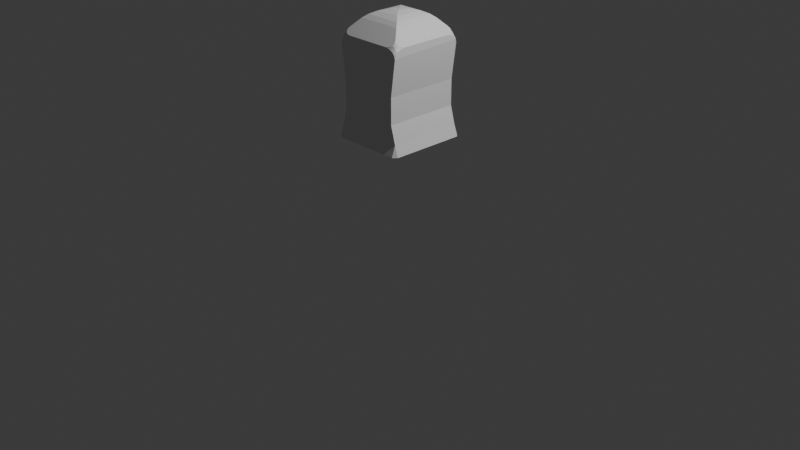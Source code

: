 # Source: ghostThree.blend  (saved by Blender 5.2.45; exported with 4.5.12 LTS)
import bpy
from mathutils import Matrix  # noqa: F401  (used for matrix-valued properties, if any)

bpy.ops.wm.read_factory_settings(use_empty=True)
scene = bpy.context.scene
scene.name = 'Scene'

# ---- collections
col_collection = bpy.data.collections.new('Collection'); scene.collection.children.link(col_collection)

# ---- materials (node trees are filled in below, after node groups)
mat_material = bpy.data.materials.new('Material')
mat_material.alpha_threshold = 0.0
mat_material.use_backface_culling_lightprobe_volume = False
mat_material.roughness = 0.5
mat_material.line_color = (0.0, 0.0, 0.0, 1.0)

# ---- material node trees
mat_material.use_nodes = True; mat_material.node_tree.nodes.clear()
_N = mat_material.node_tree.nodes; _L = mat_material.node_tree.links
n0 = _N.new('ShaderNodeOutputMaterial'); n0.name = 'Material Output'; n0.location = (200, 100)
n1 = _N.new('ShaderNodeBsdfPrincipled'); n1.name = 'Principled BSDF'; n1.location = (-200, 100)
n1.inputs[10].default_value = 0.005
_L.new(n1.outputs[0], n0.inputs[0])
n0.is_active_output = True

# ---- world
world_world = bpy.data.worlds.new('World'); scene.world = world_world
world_world.use_nodes = True; world_world.node_tree.nodes.clear()
_N = world_world.node_tree.nodes; _L = world_world.node_tree.links
n0 = _N.new('ShaderNodeOutputWorld'); n0.name = 'World Output'; n0.location = (200, 100)
n1 = _N.new('ShaderNodeBackground'); n1.name = 'Background'; n1.location = (-200, 100)
n1.inputs[0].default_value = (0.05088, 0.05088, 0.05088, 1.0)
_L.new(n1.outputs[0], n0.inputs[0])
n0.is_active_output = True
world_world.color = (0.05088, 0.05088, 0.05088)
world_world.sun_shadow_jitter_overblur = 0.0

# ---- cameras
cam_camera = bpy.data.cameras.new('Camera')
cam_camera.clip_end = 100.0
cam_camera.ortho_scale = 7.314

# ---- lights
light_light = bpy.data.lights.new('Light', 'POINT')
light_light.energy = 1000.0
light_light.shadow_soft_size = 0.1

# ---- meshes
me_cube = bpy.data.meshes.new('Cube')
me_cube.from_pydata([(-0.3661, -0.3953, 1.019), (0.3646, 0.3947, 0.9044), (-0.3661, 0.3947, 1.019), (-0.3661, -0.3953, 0.9044), (-0.3661, 0.3947, 0.9044), (0.3646, -0.3953, 0.9044), (0.3646, 0.3947, 1.019), (0.3646, -0.3953, 1.019), (0.3646, 0.2299, 1.019), (0.4022, -0.3953, 0.9044), (0.4022, 0.3947, 0.9044), (0.3646, -0.4359, 0.9044), (-0.3661, -0.4359, 0.9044), (0.3646, 0.4353, 0.9044), (-0.3661, 0.4353, 0.9044), (-0.4045, 0.3947, 0.9044), (-0.4045, -0.3953, 0.9044), (-0.004399, 0.00842, 2.178), (0.2344, 0.2539, 2.084), (0.0618, 0.07513, 2.171), (0.1304, 0.1452, 2.151), (0.1911, 0.208, 2.12), (-0.004399, -0.009043, 2.178), (0.2344, -0.2545, 2.084), (0.0618, -0.07575, 2.171), (0.1304, -0.1458, 2.151), (0.1911, -0.2086, 2.12), (0.002953, -0.009043, 2.178), (-0.2359, -0.2545, 2.084), (-0.06325, -0.07575, 2.171), (-0.1319, -0.1458, 2.151), (-0.1925, -0.2086, 2.12), (0.002953, 0.00842, 2.178), (-0.2359, 0.2539, 2.084), (-0.06325, 0.07513, 2.171), (-0.1319, 0.1452, 2.151), (-0.1925, 0.208, 2.12), (0.3646, -0.2675, 1.938), (0.3051, -0.331, 2.005), (0.2368, -0.3953, 1.938), (0.3646, -0.3953, 1.847), (0.3601, -0.3115, 1.943), (0.3472, -0.339, 1.958), (0.3646, -0.3164, 1.931), (0.356, -0.34, 1.936), (0.3454, -0.3564, 1.947), (0.342, -0.3721, 1.935), (0.3182, -0.3556, 1.979), (0.3098, -0.3764, 1.958), (0.3279, -0.3459, 1.979), (0.3307, -0.3595, 1.962), (0.3267, -0.3751, 1.947), (0.2857, -0.3953, 1.931), (0.3272, -0.3953, 1.911), (0.2812, -0.3904, 1.943), (0.3098, -0.3863, 1.936), (0.3354, -0.3845, 1.923), (0.3646, -0.3855, 1.882), (0.3646, -0.3579, 1.911), (0.3549, -0.3953, 1.882), (0.3522, -0.3827, 1.904), (0.3541, -0.3658, 1.923), (-0.3661, -0.3953, 1.85), (-0.2435, -0.3953, 1.938), (-0.309, -0.3336, 2.002), (-0.3661, -0.2727, 1.938), (-0.3567, -0.3953, 1.884), (-0.3302, -0.3953, 1.913), (-0.3661, -0.3859, 1.884), (-0.3542, -0.3832, 1.906), (-0.338, -0.3849, 1.924), (-0.3444, -0.373, 1.935), (-0.286, -0.3906, 1.943), (-0.3134, -0.3772, 1.957), (-0.2904, -0.3953, 1.932), (-0.3135, -0.3867, 1.936), (-0.3297, -0.3759, 1.946), (-0.3308, -0.3479, 1.978), (-0.3493, -0.3413, 1.957), (-0.3215, -0.3572, 1.978), (-0.3335, -0.3609, 1.961), (-0.3476, -0.358, 1.946), (-0.3661, -0.3196, 1.932), (-0.3661, -0.3594, 1.913), (-0.3617, -0.3149, 1.943), (-0.3578, -0.3423, 1.936), (-0.356, -0.367, 1.924), (0.3035, 0.3277, 2.007), (0.3646, 0.2621, 1.938), (0.3646, 0.3934, 1.844), (0.2336, 0.3934, 1.938), (0.3269, 0.3428, 1.981), (0.3467, 0.3356, 1.958), (0.3169, 0.3528, 1.981), (0.3298, 0.3566, 1.962), (0.3449, 0.3534, 1.947), (0.3414, 0.3695, 1.935), (0.3646, 0.3123, 1.931), (0.3646, 0.3548, 1.911), (0.36, 0.3073, 1.943), (0.3558, 0.3366, 1.936), (0.3538, 0.363, 1.923), (0.3546, 0.3933, 1.88), (0.3263, 0.3933, 1.911), (0.3646, 0.3833, 1.88), (0.3519, 0.3804, 1.904), (0.3347, 0.3822, 1.923), (0.2791, 0.3883, 1.943), (0.3083, 0.374, 1.958), (0.2838, 0.3933, 1.931), (0.3084, 0.3841, 1.936), (0.3257, 0.3726, 1.947), (-0.2451, 0.3944, 1.938), (-0.3661, 0.3947, 1.852), (-0.3661, 0.2737, 1.938), (-0.3098, 0.3338, 2.001), (-0.2914, 0.3945, 1.932), (-0.3306, 0.3946, 1.913), (-0.2871, 0.3899, 1.943), (-0.3142, 0.386, 1.936), (-0.3384, 0.3844, 1.924), (-0.3447, 0.3727, 1.935), (-0.3661, 0.3854, 1.885), (-0.3661, 0.3592, 1.913), (-0.3568, 0.3946, 1.885), (-0.3543, 0.3828, 1.906), (-0.3561, 0.3667, 1.924), (-0.3618, 0.3154, 1.943), (-0.3496, 0.3414, 1.957), (-0.3661, 0.32, 1.932), (-0.3579, 0.3424, 1.936), (-0.3479, 0.3578, 1.946), (-0.3221, 0.3571, 1.977), (-0.3141, 0.3768, 1.957), (-0.3313, 0.3479, 1.977), (-0.3339, 0.3607, 1.96), (-0.3302, 0.3755, 1.946), (0.3646, 0.2299, 0.9044), (-0.3661, 0.2299, 0.9044), (-0.3661, 0.2299, 1.019), (0.4022, 0.2299, 0.9044), (-0.4045, 0.2299, 0.9044), (0.3646, 0.03418, 1.019), (-0.3661, 0.03418, 0.9044), (-0.4045, 0.03418, 0.9044), (-0.3661, 0.03418, 1.019), (0.3646, 0.03418, 0.9044), (0.4022, 0.03418, 0.9044), (0.3646, -0.1994, 1.019), (-0.3661, -0.1994, 0.9044), (-0.4045, -0.1994, 0.9044), (-0.3661, -0.1994, 1.019), (0.3646, -0.1994, 0.9044), (0.4022, -0.1994, 0.9044), (-0.2041, -0.3953, 1.019), (-0.3661, 0.3947, 1.665), (-0.2041, 0.3947, 1.019), (-0.2041, -0.3953, 0.9044), (-0.2041, -0.4359, 0.9044), (-0.2041, 0.4353, 0.9044), (-0.3213, 0.3947, 1.206), (0.2078, 0.3947, 1.019), (0.2078, -0.3953, 0.9044), (0.2078, -0.4359, 0.9044), (0.2078, -0.3953, 1.019), (0.2078, 0.4353, 0.9044), (0.001869, -0.3953, 1.019), (0.3125, 0.3943, 1.204), (0.001869, 0.4353, 0.9044), (0.001869, 0.3947, 1.019), (0.001869, -0.3953, 0.9044), (0.001869, -0.4359, 0.9044), (-0.03958, 0.3518, 1.707), (0.06213, 0.3512, 1.928), (0.2483, 0.3483, 1.574), (0.35, 0.3477, 1.795), (0.1902, 0.4329, 1.602), (0.2765, 0.4321, 1.633), (0.2485, 0.3672, 1.574), (-0.03958, 0.3518, 1.707), (0.01459, 0.4354, 1.823), (0.07657, 0.4343, 1.654), (0.2221, 0.4332, 1.854), (0.35, 0.3478, 1.795), (0.2914, 0.432, 1.666), (0.1002, 0.4347, 1.91), (0.04587, 0.4353, 1.89), (0.0626, 0.3942, 1.927), (-0.08019, 0.3441, 1.933), (-0.3642, 0.353, 1.818), (-0.2135, 0.4103, 1.619), (-0.2952, 0.4179, 1.653), (-0.2756, 0.3495, 1.6), (0.007266, 0.3225, 1.717), (-0.03352, 0.4146, 1.824), (-0.1014, 0.4068, 1.664), (-0.2321, 0.4298, 1.863), (-0.3642, 0.353, 1.818), (-0.308, 0.4211, 1.685), (-0.1119, 0.4261, 1.912), (-0.06041, 0.4212, 1.891), (-0.07762, 0.3855, 1.93), (0.3125, 0.394, 1.474), (0.2862, 0.3947, 1.019), (0.2862, -0.3953, 0.9044), (0.2862, -0.4359, 0.9044), (0.2862, -0.3953, 1.019), (0.2862, 0.4353, 0.9044), (-0.3213, 0.3947, 1.478), (-0.3213, -0.3953, 1.477), (0.3125, -0.3953, 1.475), (-0.3213, 0.3947, 1.384), (0.3125, -0.3953, 1.205), (-0.3213, -0.3953, 1.206)], [], [(15, 14, 4), (149, 3, 16, 150), (15, 2, 14), (1, 10, 13), (137, 1, 10, 140), (2, 15, 4, 14), (204, 5, 11, 205), (139, 2, 15, 141), (2, 4, 15), (3, 0, 16), (154, 0, 12, 158), (5, 7, 11), (0, 3, 12), (203, 6, 13, 207), (6, 1, 13), (4, 2, 14), (148, 7, 9, 153), (7, 5, 9), (1, 6, 10), (6, 13, 10), (11, 7, 9), (16, 0, 12), (3, 16, 12), (17, 22, 24, 19), (19, 24, 25, 20), (20, 25, 26, 21), (21, 26, 23, 18), (27, 32, 34, 29), (29, 34, 35, 30), (30, 35, 36, 31), (31, 36, 33, 28), (32, 17, 19, 34), (34, 19, 20, 35), (35, 20, 21, 36), (36, 21, 18, 33), (22, 27, 29, 24), (24, 29, 30, 25), (25, 30, 31, 26), (26, 31, 28, 23), (17, 32, 27, 22), (37, 41, 44, 43), (41, 42, 45, 44), (43, 44, 61, 58), (44, 45, 46, 61), (38, 47, 50, 49), (47, 48, 51, 50), (49, 50, 45, 42), (50, 51, 46, 45), (39, 52, 55, 54), (52, 53, 56, 55), (54, 55, 51, 48), (55, 56, 46, 51), (40, 57, 60, 59), (57, 58, 61, 60), (59, 60, 56, 53), (60, 61, 46, 56), (62, 66, 69, 68), (66, 67, 70, 69), (68, 69, 86, 83), (69, 70, 71, 86), (63, 72, 75, 74), (72, 73, 76, 75), (74, 75, 70, 67), (75, 76, 71, 70), (64, 77, 80, 79), (77, 78, 81, 80), (79, 80, 76, 73), (80, 81, 71, 76), (65, 82, 85, 84), (82, 83, 86, 85), (84, 85, 81, 78), (85, 86, 71, 81), (4, 138, 141, 15), (145, 139, 141, 144), (7, 206, 164, 166, 154, 0, 213, 212), (23, 28, 64, 79, 73, 72, 63, 39, 54, 48, 47, 38), (87, 91, 94, 93), (91, 92, 95, 94), (93, 94, 111, 108), (94, 95, 96, 111), (88, 97, 100, 99), (97, 98, 101, 100), (99, 100, 95, 92), (100, 101, 96, 95), (89, 102, 105, 104), (102, 103, 106, 105), (104, 105, 101, 98), (105, 106, 96, 101), (90, 107, 110, 109), (107, 108, 111, 110), (109, 110, 106, 103), (110, 111, 96, 106), (88, 99, 92, 91, 87, 18, 23, 38, 49, 42, 41, 37), (146, 137, 140, 147), (6, 8, 140, 10), (88, 97, 98, 104, 89, 202, 210, 40, 57, 58, 43, 37), (112, 116, 119, 118), (116, 117, 120, 119), (118, 119, 136, 133), (119, 120, 121, 136), (113, 122, 125, 124), (122, 123, 126, 125), (124, 125, 120, 117), (125, 126, 121, 120), (114, 127, 130, 129), (127, 128, 131, 130), (129, 130, 126, 123), (130, 131, 121, 126), (115, 132, 135, 134), (132, 133, 136, 135), (134, 135, 131, 128), (135, 136, 121, 131), (18, 87, 93, 108, 107, 90, 112, 118, 133, 132, 115, 33), (0, 213, 160, 2, 139, 145, 151), (33, 115, 134, 128, 127, 114, 65, 84, 78, 77, 64, 28), (113, 124, 117, 116, 112, 90, 109, 103, 102, 89, 202, 208, 155), (152, 146, 147, 153), (151, 145, 144, 150), (8, 142, 147, 140), (138, 143, 144, 141), (0, 151, 150, 16), (5, 152, 153, 9), (142, 148, 153, 147), (143, 149, 150, 144), (2, 156, 159, 14), (166, 154, 158, 171), (3, 157, 158, 12), (206, 164, 163, 205), (169, 161, 165, 168), (170, 162, 163, 171), (157, 170, 171, 158), (156, 169, 168, 159), (164, 166, 171, 163), (174, 175, 173, 172), (176, 177, 178), (179, 180, 181), (179, 181, 176, 178, 174, 172), (182, 183, 184), (178, 177, 184, 183, 175, 174), (185, 186, 187), (183, 182, 185, 187, 173, 175), (172, 173, 187, 186, 180, 179), (181, 180, 186, 185, 182, 184, 177, 176), (190, 191, 192), (193, 194, 195), (196, 197, 198), (199, 200, 201), (197, 196, 199, 201, 188, 189), (195, 194, 200, 199, 196, 198, 191, 190), (7, 206, 205, 11), (161, 203, 207, 165), (162, 204, 205, 163), (152, 5, 204, 162, 170, 157, 3, 149, 143, 138, 4, 14, 159, 168, 165, 207, 13, 1, 137, 146), (160, 213, 209, 208, 211), (212, 167, 6, 8, 142, 148, 7), (212, 213, 209, 210), (160, 167, 6, 203, 161, 169, 156, 2), (208, 209, 62, 68, 83, 82, 65, 114, 129, 123, 122, 113, 155), (210, 202, 167, 212), (208, 202, 167, 160, 211), (210, 209, 62, 66, 67, 74, 63, 39, 52, 53, 59, 40)])
_uv = me_cube.uv_layers.new(name='UVMap')
_uv.uv.foreach_set('vector', [0.7031, 0.3562, 0.6867, 0.3736, 0.6867, 0.3562, 0.6867, 0.1021, 0.6867, 0.01834, 0.7031, 0.01834, 0.7031, 0.1021, 0.3388, 0.3936, 0.3388, 0.3418, 0.3562, 0.3889, 0.35, 0.6463, 0.3446, 0.6615, 0.3446, 0.6444, 0.3742, 0.2857, 0.3742, 0.3562, 0.3581, 0.3562, 0.3581, 0.2857, 0.2349, 0.7353, 0.2502, 0.7758, 0.2512, 0.7799, 0.2349, 0.7858, 0.4077, 0.01834, 0.3742, 0.01834, 0.3742, 0.0009551, 0.4077, 0.0009551, 0.2684, 0.3418, 0.3388, 0.3418, 0.3388, 0.3936, 0.2684, 0.3936, 0.4453, 0.774, 0.4453, 0.8207, 0.4289, 0.8207, 0.3272, 0.6881, 0.3425, 0.6444, 0.3427, 0.6936, 0.3053, 0.6388, 0.3053, 0.708, 0.2531, 0.708, 0.2531, 0.6388, 0.1799, 0.78, 0.1962, 0.7353, 0.1962, 0.7861, 0.427, 0.774, 0.427, 0.821, 0.4096, 0.821, 0.6371, 0.72, 0.6706, 0.72, 0.6706, 0.7721, 0.6371, 0.7721, 0.4074, 0.774, 0.4077, 0.8216, 0.3903, 0.8216, 0.3388, 0.3888, 0.3388, 0.3418, 0.3562, 0.3889, 0.2512, 0.6496, 0.2512, 0.7334, 0.1996, 0.7333, 0.1996, 0.6495, 0.3081, 0.4468, 0.3233, 0.4906, 0.3081, 0.4959, 0.3081, 0.4397, 0.3233, 0.3955, 0.3233, 0.4449, 0.3233, 0.5499, 0.3233, 0.6, 0.3087, 0.5895, 0.3086, 0.5479, 0.3086, 0.4978, 0.3233, 0.5375, 0.3087, 0.6428, 0.3231, 0.6019, 0.3231, 0.6526, 0.3272, 0.6881, 0.3427, 0.6936, 0.3253, 0.6936, 0.875, 0.1575, 0.8753, 0.165, 0.8663, 0.1932, 0.8636, 0.1287, 0.8636, 0.1287, 0.8663, 0.1932, 0.8517, 0.2231, 0.8465, 0.09875, 0.8465, 0.09875, 0.8517, 0.2231, 0.8336, 0.2501, 0.8261, 0.07215, 0.8261, 0.07215, 0.8336, 0.2501, 0.8148, 0.2702, 0.8057, 0.05297, 0.1662, 0.000955, 0.1737, 0.000956, 0.2022, 0.01214, 0.1377, 0.01213, 0.1377, 0.01213, 0.2022, 0.01214, 0.2322, 0.02904, 0.1077, 0.02902, 0.1077, 0.02902, 0.2322, 0.02904, 0.259, 0.04907, 0.08083, 0.04905, 0.08083, 0.04905, 0.259, 0.04907, 0.2786, 0.0692, 0.06118, 0.06917, 0.516, 0.3755, 0.5129, 0.3755, 0.5412, 0.3873, 0.4877, 0.3873, 0.4877, 0.3873, 0.5412, 0.3873, 0.5705, 0.405, 0.4583, 0.405, 0.4583, 0.405, 0.5705, 0.405, 0.5964, 0.4258, 0.4324, 0.4258, 0.4324, 0.4258, 0.5964, 0.4258, 0.615, 0.4466, 0.4138, 0.4466, 0.853, 0.8369, 0.8528, 0.8338, 0.8417, 0.8626, 0.8395, 0.8091, 0.8395, 0.8091, 0.8417, 0.8626, 0.8247, 0.8926, 0.8201, 0.7805, 0.8201, 0.7805, 0.8247, 0.8926, 0.8046, 0.9194, 0.7979, 0.7555, 0.7979, 0.7555, 0.8046, 0.9194, 0.7844, 0.9388, 0.7761, 0.7378, 0.3551, 0.6518, 0.3519, 0.6518, 0.3519, 0.6444, 0.3551, 0.6444, 0.7406, 0.2778, 0.744, 0.2965, 0.742, 0.3089, 0.7386, 0.2988, 0.744, 0.2965, 0.7518, 0.3081, 0.7477, 0.3157, 0.742, 0.3089, 0.7386, 0.2988, 0.742, 0.3089, 0.7374, 0.3201, 0.7311, 0.3169, 0.742, 0.3089, 0.7477, 0.3157, 0.7437, 0.3227, 0.7374, 0.3201, 0.7321, 0.7093, 0.7182, 0.7043, 0.7102, 0.6993, 0.7194, 0.7001, 0.7182, 0.7043, 0.7066, 0.7084, 0.702, 0.7013, 0.7102, 0.6993, 0.763, 0.3107, 0.7556, 0.3168, 0.7477, 0.3157, 0.7518, 0.3081, 0.7102, 0.6993, 0.702, 0.7013, 0.6976, 0.6949, 0.7044, 0.6932, 0.6974, 0.74, 0.6937, 0.7192, 0.6965, 0.7088, 0.6993, 0.7209, 0.6937, 0.7192, 0.685, 0.7018, 0.6912, 0.698, 0.6965, 0.7088, 0.6993, 0.7209, 0.6965, 0.7088, 0.702, 0.7013, 0.7066, 0.7084, 0.6965, 0.7088, 0.6912, 0.698, 0.6976, 0.6949, 0.702, 0.7013, 0.7051, 0.3342, 0.7194, 0.3294, 0.73, 0.3278, 0.7206, 0.3336, 0.7194, 0.3294, 0.7311, 0.3169, 0.7374, 0.3201, 0.73, 0.3278, 0.6725, 0.6904, 0.6835, 0.6911, 0.6912, 0.698, 0.685, 0.7018, 0.6835, 0.6911, 0.6935, 0.6899, 0.6976, 0.6949, 0.6912, 0.698, 0.6725, 0.999, 0.6859, 0.9945, 0.6963, 0.993, 0.6874, 0.9984, 0.6859, 0.9945, 0.6969, 0.9827, 0.7032, 0.9858, 0.6963, 0.993, 0.004945, 0.1672, 0.006102, 0.1568, 0.01305, 0.1496, 0.01631, 0.1556, 0.6963, 0.993, 0.7032, 0.9858, 0.7095, 0.9882, 0.706, 0.9934, 0.7058, 0.9452, 0.7092, 0.9633, 0.7074, 0.9751, 0.7039, 0.9654, 0.7092, 0.9633, 0.7171, 0.9747, 0.7133, 0.9818, 0.7074, 0.9751, 0.7039, 0.9654, 0.7074, 0.9751, 0.7032, 0.9858, 0.6969, 0.9827, 0.7074, 0.9751, 0.7133, 0.9818, 0.7095, 0.9882, 0.7032, 0.9858, 0.7414, 0.9718, 0.7299, 0.9816, 0.7213, 0.9831, 0.7285, 0.9777, 0.02124, 0.1245, 0.02404, 0.1353, 0.01692, 0.1395, 0.01566, 0.1318, 0.7285, 0.9777, 0.7213, 0.9831, 0.7133, 0.9818, 0.7171, 0.9747, 0.7213, 0.9831, 0.7161, 0.9894, 0.7095, 0.9882, 0.7133, 0.9818, 0.05337, 0.1451, 0.03331, 0.1478, 0.02362, 0.1448, 0.03532, 0.1425, 0.03331, 0.1478, 0.01631, 0.1556, 0.01305, 0.1496, 0.02362, 0.1448, 0.03532, 0.1425, 0.02362, 0.1448, 0.01692, 0.1395, 0.02404, 0.1353, 0.02362, 0.1448, 0.01305, 0.1496, 0.01047, 0.1435, 0.01692, 0.1395, 0.6867, 0.3562, 0.6867, 0.2857, 0.7031, 0.2857, 0.7031, 0.3562, 0.1846, 0.3418, 0.2684, 0.3418, 0.2684, 0.3936, 0.1846, 0.3936, 0.6725, 0.688, 0.6725, 0.6545, 0.6725, 0.6209, 0.6725, 0.5329, 0.6725, 0.4448, 0.6725, 0.3755, 0.7124, 0.3755, 0.7121, 0.688, 0.7761, 0.7378, 0.7844, 0.9388, 0.7414, 0.9718, 0.7285, 0.9777, 0.7171, 0.9747, 0.7092, 0.9633, 0.7058, 0.9452, 0.6974, 0.74, 0.6993, 0.7209, 0.7066, 0.7084, 0.7182, 0.7043, 0.7321, 0.7093, 0.6445, 0.4879, 0.6545, 0.5006, 0.6557, 0.5098, 0.6502, 0.5019, 0.7513, 0.0165, 0.7401, 0.01988, 0.7352, 0.01254, 0.7432, 0.01093, 0.6502, 0.5019, 0.6557, 0.5098, 0.654, 0.5182, 0.6466, 0.5138, 0.6557, 0.5098, 0.6622, 0.5157, 0.6607, 0.5225, 0.654, 0.5182, 0.7311, 0.05155, 0.7273, 0.03028, 0.7299, 0.01986, 0.733, 0.03219, 0.7273, 0.03028, 0.7181, 0.01251, 0.7243, 0.008848, 0.7299, 0.01986, 0.733, 0.03219, 0.7299, 0.01986, 0.7352, 0.01254, 0.7401, 0.01988, 0.7299, 0.01986, 0.7243, 0.008848, 0.7305, 0.005918, 0.7352, 0.01254, 0.6706, 0.5626, 0.6663, 0.548, 0.6652, 0.5368, 0.6706, 0.5467, 0.6663, 0.548, 0.6542, 0.5357, 0.6578, 0.5292, 0.6652, 0.5368, 0.7051, 0.0009551, 0.7161, 0.001815, 0.7243, 0.008848, 0.7181, 0.01251, 0.6652, 0.5368, 0.6578, 0.5292, 0.6607, 0.5225, 0.666, 0.5266, 0.6146, 0.5245, 0.634, 0.5217, 0.6466, 0.5241, 0.636, 0.5274, 0.634, 0.5217, 0.6466, 0.5138, 0.654, 0.5182, 0.6466, 0.5241, 0.636, 0.5274, 0.6466, 0.5241, 0.6578, 0.5292, 0.6542, 0.5357, 0.6466, 0.5241, 0.654, 0.5182, 0.6607, 0.5225, 0.6578, 0.5292, 0.7311, 0.05155, 0.733, 0.03219, 0.7401, 0.01988, 0.7513, 0.0165, 0.7649, 0.02255, 0.8057, 0.05297, 0.8148, 0.2702, 0.7757, 0.3039, 0.763, 0.3107, 0.7518, 0.3081, 0.744, 0.2965, 0.7406, 0.2778, 0.3742, 0.202, 0.3742, 0.2857, 0.3581, 0.2857, 0.3581, 0.202, 0.2512, 0.3956, 0.2512, 0.4661, 0.1996, 0.466, 0.1996, 0.3955, 0.1977, 0.6767, 0.1948, 0.6981, 0.1865, 0.7164, 0.174, 0.7285, 0.1593, 0.7329, 0.08014, 0.7331, 0.0806, 0.3956, 0.1603, 0.3955, 0.1746, 0.3997, 0.1867, 0.4116, 0.1948, 0.4293, 0.1977, 0.4502, 0.4098, 0.5246, 0.39, 0.5273, 0.3803, 0.5243, 0.3919, 0.5221, 0.39, 0.5273, 0.3733, 0.5349, 0.3699, 0.529, 0.3803, 0.5243, 0.3919, 0.5221, 0.3803, 0.5243, 0.3735, 0.5189, 0.3803, 0.5148, 0.3803, 0.5243, 0.3699, 0.529, 0.3673, 0.5229, 0.3735, 0.5189, 0.3581, 0.5598, 0.3581, 0.5451, 0.3631, 0.5361, 0.3621, 0.5464, 0.3349, 0.167, 0.3236, 0.1555, 0.3269, 0.1496, 0.3337, 0.1567, 0.3621, 0.5464, 0.3631, 0.5361, 0.3699, 0.529, 0.3733, 0.5349, 0.3631, 0.5361, 0.3624, 0.5266, 0.3673, 0.5229, 0.3699, 0.529, 0.2871, 0.1451, 0.3049, 0.1426, 0.3164, 0.1449, 0.3069, 0.1478, 0.3049, 0.1426, 0.316, 0.1355, 0.323, 0.1396, 0.3164, 0.1449, 0.3069, 0.1478, 0.3164, 0.1449, 0.3269, 0.1496, 0.3236, 0.1555, 0.3164, 0.1449, 0.323, 0.1396, 0.3294, 0.1436, 0.3269, 0.1496, 0.3822, 0.4909, 0.3769, 0.5038, 0.3719, 0.5111, 0.373, 0.5026, 0.3769, 0.5038, 0.3803, 0.5148, 0.3735, 0.5189, 0.3719, 0.5111, 0.3188, 0.1248, 0.3243, 0.132, 0.323, 0.1396, 0.316, 0.1355, 0.3719, 0.5111, 0.3735, 0.5189, 0.3673, 0.5229, 0.3659, 0.5165, 0.615, 0.4466, 0.6445, 0.4879, 0.6502, 0.5019, 0.6466, 0.5138, 0.634, 0.5217, 0.6146, 0.5245, 0.4098, 0.5246, 0.3919, 0.5221, 0.3803, 0.5148, 0.3769, 0.5038, 0.3822, 0.4909, 0.4138, 0.4466, 0.0009628, 0.3418, 0.0009609, 0.3016, 0.3388, 0.3015, 0.3388, 0.3418, 0.2684, 0.3418, 0.1846, 0.3418, 0.08473, 0.3418, 0.2786, 0.0692, 0.3128, 0.1123, 0.3188, 0.1248, 0.316, 0.1355, 0.3049, 0.1426, 0.2871, 0.1451, 0.05337, 0.1451, 0.03532, 0.1425, 0.02404, 0.1353, 0.02124, 0.1245, 0.02735, 0.1118, 0.06118, 0.06917, 0.3581, 0.5598, 0.3621, 0.5464, 0.3733, 0.5349, 0.39, 0.5273, 0.4098, 0.5246, 0.6146, 0.5245, 0.636, 0.5274, 0.6542, 0.5357, 0.6663, 0.548, 0.6706, 0.5626, 0.6706, 0.6413, 0.3581, 0.6399, 0.3581, 0.5999, 0.3742, 0.1021, 0.3742, 0.202, 0.3581, 0.202, 0.3581, 0.1021, 0.08473, 0.3418, 0.1846, 0.3418, 0.1846, 0.3936, 0.08472, 0.3936, 0.2512, 0.4661, 0.2512, 0.5497, 0.1996, 0.5497, 0.1996, 0.466, 0.6867, 0.2857, 0.6867, 0.202, 0.7031, 0.202, 0.7031, 0.2857, 0.0009628, 0.3418, 0.08473, 0.3418, 0.08472, 0.3936, 0.0009551, 0.3936, 0.3742, 0.01834, 0.3742, 0.1021, 0.3581, 0.1021, 0.3581, 0.01834, 0.2512, 0.5497, 0.2512, 0.6496, 0.1996, 0.6495, 0.1996, 0.5497, 0.6867, 0.202, 0.6867, 0.1021, 0.7031, 0.1021, 0.7031, 0.202, 0.3581, 0.72, 0.4274, 0.72, 0.4274, 0.7721, 0.3581, 0.7721, 0.3053, 0.5507, 0.3053, 0.6388, 0.2531, 0.6388, 0.2531, 0.5507, 0.6867, 0.01834, 0.6174, 0.01834, 0.6174, 0.0009551, 0.6867, 0.0009551, 0.3053, 0.4291, 0.3053, 0.4626, 0.2531, 0.4626, 0.2531, 0.4291, 0.5155, 0.72, 0.6036, 0.72, 0.6035, 0.7721, 0.5155, 0.7721, 0.5294, 0.01834, 0.4413, 0.01834, 0.4413, 0.0009551, 0.5294, 0.0009551, 0.6174, 0.01834, 0.5294, 0.01834, 0.5294, 0.0009551, 0.6174, 0.0009551, 0.4274, 0.72, 0.5155, 0.72, 0.5155, 0.7721, 0.4274, 0.7721, 0.3053, 0.4626, 0.3053, 0.5507, 0.2531, 0.5507, 0.2531, 0.4626, 0.178, 0.8495, 0.09539, 0.851, 0.09539, 0.7368, 0.178, 0.7353, 0.3253, 0.5532, 0.3253, 0.5257, 0.3487, 0.5301, 0.2639, 0.71, 0.2981, 0.7134, 0.2538, 0.7575, 0.3555, 0.6425, 0.3253, 0.5975, 0.3253, 0.5532, 0.3487, 0.5301, 0.3555, 0.5301, 0.3555, 0.6425, 0.3368, 0.778, 0.3453, 0.8272, 0.2873, 0.8272, 0.3494, 0.5238, 0.3256, 0.5029, 0.3254, 0.4913, 0.3549, 0.4449, 0.355, 0.4449, 0.3562, 0.5238, 0.3375, 0.7297, 0.3237, 0.7144, 0.3423, 0.714, 0.3549, 0.4449, 0.3253, 0.4231, 0.3258, 0.4022, 0.3407, 0.3957, 0.3562, 0.3955, 0.355, 0.4449, 0.3581, 0.861, 0.3581, 0.774, 0.3736, 0.774, 0.3884, 0.7887, 0.3884, 0.8154, 0.3581, 0.861, 0.2538, 0.7575, 0.2981, 0.7134, 0.3237, 0.7144, 0.3375, 0.7297, 0.3368, 0.778, 0.2873, 0.8272, 0.2751, 0.8267, 0.2531, 0.8025, 0.01087, 0.8254, 0.03302, 0.8492, 0.003189, 0.8499, 0.000955, 0.736, 0.05412, 0.7353, 0.01087, 0.7803, 0.09348, 0.7991, 0.08356, 0.8517, 0.04515, 0.8494, 0.2299, 0.8331, 0.2299, 0.8504, 0.2151, 0.8476, 0.1996, 0.7353, 0.2299, 0.7855, 0.2299, 0.8331, 0.2151, 0.8476, 0.1996, 0.8476, 0.1996, 0.7353, 0.01087, 0.7803, 0.05412, 0.7353, 0.07953, 0.7358, 0.09348, 0.7508, 0.09348, 0.7991, 0.04515, 0.8494, 0.03302, 0.8492, 0.01087, 0.8254, 0.3053, 0.3955, 0.3053, 0.4291, 0.2531, 0.4291, 0.2531, 0.3955, 0.6036, 0.72, 0.6371, 0.72, 0.6371, 0.7721, 0.6035, 0.7721, 0.4413, 0.01834, 0.4077, 0.01834, 0.4077, 0.0009551, 0.4413, 0.0009551, 0.3742, 0.1021, 0.3742, 0.01834, 0.4077, 0.01834, 0.4413, 0.01834, 0.5294, 0.01834, 0.6174, 0.01834, 0.6867, 0.01834, 0.6867, 0.1021, 0.6867, 0.202, 0.6867, 0.2857, 0.6867, 0.3562, 0.6867, 0.3736, 0.6174, 0.3736, 0.5294, 0.3736, 0.4413, 0.3736, 0.4077, 0.3736, 0.3742, 0.3736, 0.3742, 0.3562, 0.3742, 0.2857, 0.3742, 0.202, 0.3388, 0.3015, 0.0009609, 0.3016, 0.0009589, 0.2614, 0.3388, 0.2612, 0.3388, 0.2813, 0.04078, 0.3956, 0.04055, 0.7333, 0.000955, 0.7334, 0.000955, 0.663, 0.000955, 0.5793, 0.000955, 0.4793, 0.000955, 0.3956, 0.7121, 0.688, 0.7124, 0.3755, 0.7524, 0.3755, 0.7516, 0.688, 0.3581, 0.6799, 0.6706, 0.6807, 0.6706, 0.72, 0.6371, 0.72, 0.6036, 0.72, 0.5155, 0.72, 0.4274, 0.72, 0.3581, 0.72, 0.3388, 0.2612, 0.0009589, 0.2614, 0.0009551, 0.181, 0.004945, 0.1672, 0.01631, 0.1556, 0.03331, 0.1478, 0.05337, 0.1451, 0.2871, 0.1451, 0.3069, 0.1478, 0.3236, 0.1555, 0.3349, 0.167, 0.3388, 0.1805, 0.3388, 0.2209, 0.0806, 0.3956, 0.08014, 0.7331, 0.04055, 0.7333, 0.04078, 0.3956, 0.3581, 0.6399, 0.6706, 0.6413, 0.6706, 0.6807, 0.3581, 0.6799, 0.3581, 0.6599, 0.7516, 0.688, 0.7524, 0.3755, 0.8322, 0.3755, 0.8458, 0.3795, 0.8574, 0.3908, 0.8651, 0.4079, 0.8678, 0.4279, 0.8678, 0.6333, 0.865, 0.6543, 0.857, 0.672, 0.8449, 0.6838, 0.8307, 0.688])
me_cube.materials.append(mat_material)
me_cube.use_mirror_vertex_groups = False
me_cube.update()

# ---- objects
ob_cube = bpy.data.objects.new('Cube', me_cube)
ob_light = bpy.data.objects.new('Light', light_light)
ob_camera = bpy.data.objects.new('Camera', cam_camera)

# ---- transforms, parenting, visibility, modifiers, constraints
ob_cube.location = (0.0, 0.0, 0.0)
ob_cube.lock_rotations_4d = False
ob_cube.empty_display_type = 'ARROWS'
ob_cube.lineart.crease_threshold = 0.0
ob_light.location = (4.076, 1.005, 5.904)
ob_light.rotation_euler = (0.6503, 0.05522, 1.866)
ob_light.lock_rotations_4d = False
ob_light.empty_display_type = 'ARROWS'
ob_light.color = (0.0, 0.0, 0.0, 0.0)
ob_light.lineart.crease_threshold = 0.0
ob_camera.location = (7.359, -6.926, 4.958)
ob_camera.rotation_euler = (1.109, 0.0, 0.8149)
ob_camera.lock_rotations_4d = False
ob_camera.empty_display_type = 'ARROWS'
ob_camera.color = (0.0, 0.0, 0.0, 0.0)
ob_camera.display_type = 'WIRE'
ob_camera.lineart.crease_threshold = 0.0

# ---- collection membership
col_collection.objects.link(ob_cube)
col_collection.objects.link(ob_light)
col_collection.objects.link(ob_camera)

# ---- scene / render settings (as saved in the file)
scene.camera = ob_camera
scene.frame_start = 1; scene.frame_end = 250; scene.frame_set(1)
scene.render.engine = 'BLENDER_EEVEE_NEXT'
scene.render.bake_bias = 0.0
scene.render.bake_samples = 0
scene.render.compositor_device = 'GPU'
scene.eevee.use_volume_custom_range = False
scene.eevee.fast_gi_thickness_near = 0.1
scene.eevee.fast_gi_thickness_far = 0.0
scene.eevee.ray_tracing_options.screen_trace_thickness = 0.1
bpy.context.view_layer.update()
